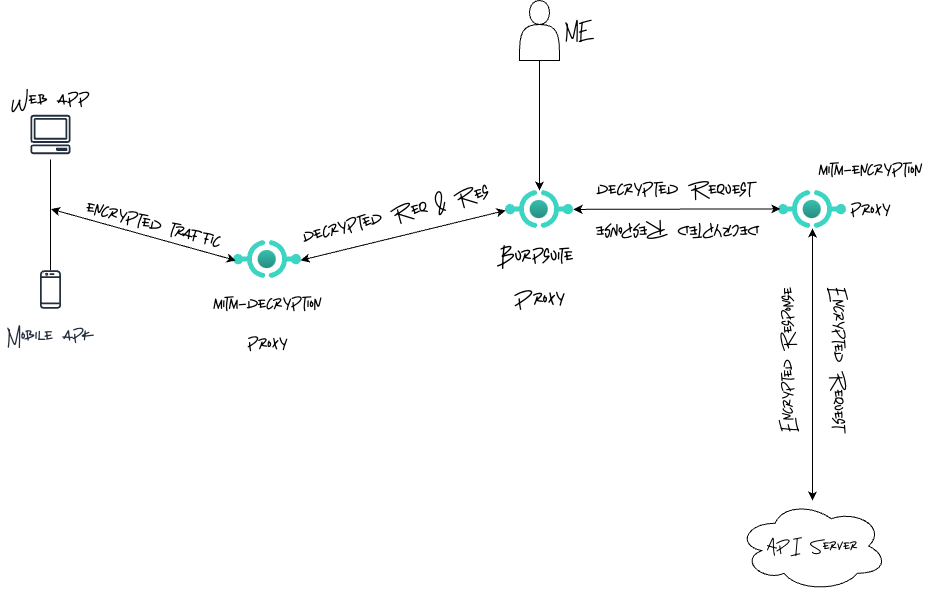

The diagram above was exported from draw.io. Its source (the exported page's mxGraphModel, read from the mxfile embedded in the PNG):
<mxGraphModel dx="2038" dy="840" grid="1" gridSize="10" guides="1" tooltips="1" connect="1" arrows="1" fold="1" page="1" pageScale="1" pageWidth="850" pageHeight="1100" math="0" shadow="0">
  <root>
    <mxCell id="0" />
    <mxCell id="1" parent="0" />
    <mxCell id="t3zcXjBljpEiHCxedVQA-16" value="" style="edgeStyle=orthogonalEdgeStyle;rounded=0;orthogonalLoop=1;jettySize=auto;html=1;" edge="1" parent="1" source="t3zcXjBljpEiHCxedVQA-1" target="t3zcXjBljpEiHCxedVQA-3">
      <mxGeometry relative="1" as="geometry" />
    </mxCell>
    <mxCell id="t3zcXjBljpEiHCxedVQA-1" value="" style="shape=actor;whiteSpace=wrap;html=1;" vertex="1" parent="1">
      <mxGeometry x="394" y="150" width="40" height="60" as="geometry" />
    </mxCell>
    <mxCell id="t3zcXjBljpEiHCxedVQA-3" value="&lt;font style=&quot;font-size: 36px;&quot; face=&quot;Rumbles&quot;&gt;Burpsuite&amp;nbsp;&lt;br&gt;Proxy&lt;/font&gt;" style="image;aspect=fixed;html=1;points=[];align=center;fontSize=12;image=img/lib/azure2/other/API_Proxy.svg;" vertex="1" parent="1">
      <mxGeometry x="380" y="340" width="68" height="38" as="geometry" />
    </mxCell>
    <mxCell id="t3zcXjBljpEiHCxedVQA-4" value="" style="image;aspect=fixed;html=1;points=[];align=center;fontSize=12;image=img/lib/azure2/other/API_Proxy.svg;" vertex="1" parent="1">
      <mxGeometry x="653" y="340" width="68" height="38" as="geometry" />
    </mxCell>
    <mxCell id="t3zcXjBljpEiHCxedVQA-6" value="&lt;font style=&quot;font-size: 34px;&quot; face=&quot;Rumbles&quot;&gt;Mobile apk&lt;/font&gt;" style="sketch=0;outlineConnect=0;fontColor=#232F3E;gradientColor=none;fillColor=#232F3D;strokeColor=none;dashed=0;verticalLabelPosition=bottom;verticalAlign=top;align=center;html=1;fontSize=12;fontStyle=0;aspect=fixed;pointerEvents=1;shape=mxgraph.aws4.mobile_client;" vertex="1" parent="1">
      <mxGeometry x="-85.52" y="419" width="21.03" height="40" as="geometry" />
    </mxCell>
    <mxCell id="t3zcXjBljpEiHCxedVQA-7" value="&lt;div&gt;&lt;br&gt;&lt;/div&gt;" style="sketch=0;outlineConnect=0;fontColor=#232F3E;gradientColor=none;strokeColor=#232F3E;fillColor=#ffffff;dashed=0;verticalLabelPosition=bottom;verticalAlign=top;align=center;html=1;fontSize=12;fontStyle=0;aspect=fixed;shape=mxgraph.aws4.resourceIcon;resIcon=mxgraph.aws4.client;" vertex="1" parent="1">
      <mxGeometry x="-100" y="259" width="50" height="50" as="geometry" />
    </mxCell>
    <mxCell id="t3zcXjBljpEiHCxedVQA-10" value="" style="endArrow=none;html=1;rounded=0;" edge="1" parent="1" source="t3zcXjBljpEiHCxedVQA-6" target="t3zcXjBljpEiHCxedVQA-7">
      <mxGeometry width="50" height="50" relative="1" as="geometry">
        <mxPoint x="264.48" y="529" as="sourcePoint" />
        <mxPoint x="314.48" y="479" as="targetPoint" />
        <Array as="points">
          <mxPoint x="-75" y="360" />
        </Array>
      </mxGeometry>
    </mxCell>
    <mxCell id="t3zcXjBljpEiHCxedVQA-13" value="" style="endArrow=classic;startArrow=classic;html=1;rounded=0;entryX=0;entryY=0.526;entryDx=0;entryDy=0;entryPerimeter=0;exitX=0.987;exitY=0.522;exitDx=0;exitDy=0;exitPerimeter=0;" edge="1" parent="1" source="t3zcXjBljpEiHCxedVQA-2" target="t3zcXjBljpEiHCxedVQA-3">
      <mxGeometry width="50" height="50" relative="1" as="geometry">
        <mxPoint x="324.48" y="360" as="sourcePoint" />
        <mxPoint x="364.48" y="310" as="targetPoint" />
      </mxGeometry>
    </mxCell>
    <mxCell id="t3zcXjBljpEiHCxedVQA-14" value="" style="endArrow=classic;startArrow=classic;html=1;rounded=0;entryX=0.029;entryY=0.483;entryDx=0;entryDy=0;entryPerimeter=0;" edge="1" parent="1" source="t3zcXjBljpEiHCxedVQA-3" target="t3zcXjBljpEiHCxedVQA-4">
      <mxGeometry width="50" height="50" relative="1" as="geometry">
        <mxPoint x="294.48" y="500" as="sourcePoint" />
        <mxPoint x="344.48" y="450" as="targetPoint" />
      </mxGeometry>
    </mxCell>
    <mxCell id="t3zcXjBljpEiHCxedVQA-15" value="&lt;font face=&quot;Rumbles&quot; style=&quot;font-size: 27px;&quot;&gt;API Server&lt;/font&gt;" style="ellipse;shape=cloud;whiteSpace=wrap;html=1;" vertex="1" parent="1">
      <mxGeometry x="612" y="650" width="150" height="91" as="geometry" />
    </mxCell>
    <mxCell id="t3zcXjBljpEiHCxedVQA-17" value="" style="endArrow=classic;startArrow=classic;html=1;rounded=0;" edge="1" parent="1" source="t3zcXjBljpEiHCxedVQA-4" target="t3zcXjBljpEiHCxedVQA-15">
      <mxGeometry width="50" height="50" relative="1" as="geometry">
        <mxPoint x="487.48" y="500" as="sourcePoint" />
        <mxPoint x="723" y="360" as="targetPoint" />
      </mxGeometry>
    </mxCell>
    <mxCell id="t3zcXjBljpEiHCxedVQA-20" value="&lt;font style=&quot;font-size: 34px;&quot; face=&quot;Rumbles&quot;&gt;encrypted traffic&lt;/font&gt;" style="text;html=1;align=center;verticalAlign=middle;resizable=0;points=[];autosize=1;strokeColor=none;fillColor=none;rotation=15;" vertex="1" parent="1">
      <mxGeometry x="-52" y="350" width="160" height="50" as="geometry" />
    </mxCell>
    <mxCell id="t3zcXjBljpEiHCxedVQA-2" value="&lt;font face=&quot;Rumbles&quot; style=&quot;font-size: 33px;&quot;&gt;mitm-decryption&lt;br&gt;proxy&lt;/font&gt;" style="image;aspect=fixed;html=1;points=[];align=center;fontSize=12;image=img/lib/azure2/other/API_Proxy.svg;" vertex="1" parent="1">
      <mxGeometry x="108" y="390" width="68" height="38" as="geometry" />
    </mxCell>
    <mxCell id="t3zcXjBljpEiHCxedVQA-25" value="&lt;font style=&quot;font-size: 34px;&quot; face=&quot;Rumbles&quot;&gt;decrypted Req &amp;amp; Res&lt;/font&gt;" style="text;html=1;align=center;verticalAlign=middle;resizable=0;points=[];autosize=1;strokeColor=none;fillColor=none;rotation=346;" vertex="1" parent="1">
      <mxGeometry x="160" y="340" width="220" height="50" as="geometry" />
    </mxCell>
    <mxCell id="t3zcXjBljpEiHCxedVQA-26" value="&lt;span style=&quot;font-family: Rumbles; font-size: 34px;&quot;&gt;decrypted Request&lt;/span&gt;" style="text;html=1;align=center;verticalAlign=middle;resizable=0;points=[];autosize=1;strokeColor=none;fillColor=none;" vertex="1" parent="1">
      <mxGeometry x="461" y="315" width="180" height="50" as="geometry" />
    </mxCell>
    <mxCell id="t3zcXjBljpEiHCxedVQA-30" value="&lt;span style=&quot;font-family: Rumbles;&quot;&gt;&lt;b style=&quot;&quot;&gt;&lt;font style=&quot;font-size: 30px;&quot;&gt;Encrypted Response&lt;/font&gt;&lt;/b&gt;&lt;/span&gt;" style="text;html=1;align=center;verticalAlign=middle;resizable=0;points=[];autosize=1;strokeColor=none;fillColor=none;rotation=270;" vertex="1" parent="1">
      <mxGeometry x="578" y="485" width="170" height="50" as="geometry" />
    </mxCell>
    <mxCell id="t3zcXjBljpEiHCxedVQA-31" value="&lt;font style=&quot;font-size: 33px;&quot; face=&quot;Rumbles&quot;&gt;&lt;b style=&quot;&quot;&gt;ME&lt;/b&gt;&lt;/font&gt;" style="text;html=1;align=center;verticalAlign=middle;resizable=0;points=[];autosize=1;strokeColor=none;fillColor=none;" vertex="1" parent="1">
      <mxGeometry x="429" y="155" width="50" height="50" as="geometry" />
    </mxCell>
    <mxCell id="t3zcXjBljpEiHCxedVQA-32" value="&lt;font style=&quot;font-size: 34px;&quot; face=&quot;Rumbles&quot;&gt;Web app&lt;/font&gt;" style="text;html=1;align=center;verticalAlign=middle;resizable=0;points=[];autosize=1;strokeColor=none;fillColor=none;" vertex="1" parent="1">
      <mxGeometry x="-125" y="225" width="100" height="50" as="geometry" />
    </mxCell>
    <mxCell id="t3zcXjBljpEiHCxedVQA-35" value="" style="endArrow=classic;startArrow=classic;html=1;rounded=0;exitX=0.987;exitY=0.522;exitDx=0;exitDy=0;exitPerimeter=0;entryX=0.034;entryY=0.526;entryDx=0;entryDy=0;entryPerimeter=0;" edge="1" parent="1" target="t3zcXjBljpEiHCxedVQA-2">
      <mxGeometry width="50" height="50" relative="1" as="geometry">
        <mxPoint x="-74.5" y="358.57" as="sourcePoint" />
        <mxPoint x="108" y="401" as="targetPoint" />
      </mxGeometry>
    </mxCell>
    <mxCell id="t3zcXjBljpEiHCxedVQA-37" value="&lt;font face=&quot;Rumbles&quot;&gt;&lt;span style=&quot;font-size: 31px;&quot;&gt;Encrypted Request&lt;/span&gt;&lt;/font&gt;" style="text;html=1;align=center;verticalAlign=middle;resizable=0;points=[];autosize=1;strokeColor=none;fillColor=none;rotation=90;" vertex="1" parent="1">
      <mxGeometry x="628" y="485" width="170" height="50" as="geometry" />
    </mxCell>
    <mxCell id="t3zcXjBljpEiHCxedVQA-38" value="&lt;span&gt;&lt;font style=&quot;color: light-dark(rgb(0, 0, 0), rgb(255, 255, 255)); font-size: 33px;&quot;&gt;&lt;span style=&quot;font-family: Rumbles;&quot;&gt;mitm-encryption&lt;/span&gt;&lt;br style=&quot;font-family: Rumbles;&quot;&gt;&lt;span style=&quot;font-family: Rumbles;&quot;&gt;proxy&lt;/span&gt;&lt;/font&gt;&lt;/span&gt;" style="text;html=1;align=center;verticalAlign=middle;resizable=0;points=[];autosize=1;strokeColor=none;fillColor=none;" vertex="1" parent="1">
      <mxGeometry x="680" y="295" width="130" height="90" as="geometry" />
    </mxCell>
    <mxCell id="t3zcXjBljpEiHCxedVQA-40" value="&lt;span style=&quot;font-family: Rumbles; font-size: 34px;&quot;&gt;decrypted Response&lt;/span&gt;" style="text;html=1;align=center;verticalAlign=middle;resizable=0;points=[];autosize=1;strokeColor=none;fillColor=none;rotation=180;" vertex="1" parent="1">
      <mxGeometry x="458" y="355" width="190" height="50" as="geometry" />
    </mxCell>
  </root>
</mxGraphModel>